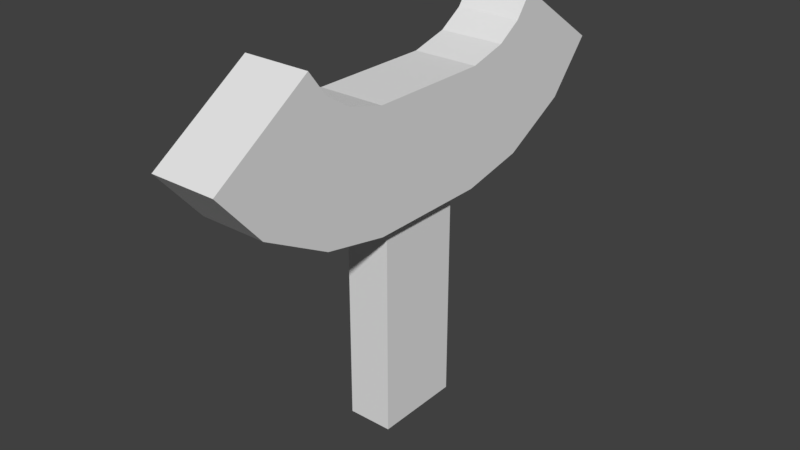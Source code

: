 # Source: lowPolySwordHandle.blend  (saved by Blender 2.79.0; exported with 4.5.12 LTS)
import bpy
from mathutils import Matrix  # noqa: F401  (used for matrix-valued properties, if any)

bpy.ops.wm.read_factory_settings(use_empty=True)
scene = bpy.context.scene
scene.name = 'Scene'

# ---- collections
col_collection_1 = bpy.data.collections.new('Collection 1'); scene.collection.children.link(col_collection_1)

# ---- materials (node trees are filled in below, after node groups)
mat_material = bpy.data.materials.new('Material')
mat_material.alpha_threshold = 0.0
mat_material.use_transparent_shadow = False
mat_material.roughness = 0.5
mat_material.line_color = (0.0, 0.0, 0.0, 1.0)

# ---- material node trees

# ---- world
world_world = bpy.data.worlds.new('World'); scene.world = world_world
world_world.color = (0.05088, 0.05088, 0.05088)
world_world.use_sun_shadow = False
world_world.sun_shadow_jitter_overblur = 0.0
world_world.cycles.sampling_method = 'MANUAL'

# ---- meshes
me_cube = bpy.data.meshes.new('Cube')
me_cube.from_pydata([(0.2027, 0.2134, -0.2027), (0.2027, 0.0, -0.2027), (-0.2027, 0.0, -0.2027), (-0.2027, 0.2134, -0.2027), (0.2027, 0.2134, 0.2027), (0.2027, 0.0, 0.2027), (-0.2027, 0.0, 0.2027), (-0.2027, 0.2134, 0.2027), (0.2027, 0.4414, -0.156), (-0.2027, 0.4414, -0.156), (0.2027, 0.3451, 0.2377), (-0.2027, 0.3451, 0.2377), (0.2027, 0.6765, -0.02843), (-0.2027, 0.6765, -0.02843), (0.2027, 0.4301, 0.2934), (-0.2027, 0.4301, 0.2934), (0.2027, 0.8271, 0.1477), (-0.2027, 0.8271, 0.1477), (0.2027, 0.4917, 0.3752), (-0.2027, 0.4917, 0.3752), (0.1388, 0.1535, -0.2027), (0.1388, 0.0, -0.2027), (-0.1388, 0.0, -0.2027), (-0.1388, 0.1535, -0.2027), (0.1388, 0.1535, -0.9426), (0.1388, 0.0, -0.9426), (-0.1388, 0.0, -0.9426), (-0.1388, 0.1535, -0.9426), (0.08377, 0.1741, 0.2027), (0.08377, 0.0, 0.2027), (-0.08377, 0.0, 0.2027), (-0.08377, 0.1741, 0.2027), (0.2027, -0.2134, -0.2027), (-0.2027, -0.2134, -0.2027), (0.2027, -0.2134, 0.2027), (-0.2027, -0.2134, 0.2027), (0.2027, -0.4414, -0.156), (-0.2027, -0.4414, -0.156), (0.2027, -0.3451, 0.2377), (-0.2027, -0.3451, 0.2377), (0.2027, -0.6765, -0.02843), (-0.2027, -0.6765, -0.02843), (0.2027, -0.4301, 0.2934), (-0.2027, -0.4301, 0.2934), (0.2027, -0.8271, 0.1477), (-0.2027, -0.8271, 0.1477), (0.2027, -0.4917, 0.3752), (-0.2027, -0.4917, 0.3752), (0.1388, -0.1535, -0.2027), (-0.1388, -0.1535, -0.2027), (0.1388, -0.1535, -0.9426), (-0.1388, -0.1535, -0.9426), (0.08377, -0.1741, 0.2027), (-0.08377, -0.1741, 0.2027)], [], [(1, 2, 22, 21), (0, 4, 5, 1), (2, 6, 7, 3), (0, 3, 9, 8), (9, 11, 15, 13), (4, 0, 8, 10), (7, 4, 10, 11), (3, 7, 11, 9), (15, 14, 18, 19), (8, 9, 13, 12), (11, 10, 14, 15), (10, 8, 12, 14), (18, 16, 17, 19), (14, 12, 16, 18), (13, 15, 19, 17), (12, 13, 17, 16), (20, 21, 25, 24), (3, 0, 20, 23), (0, 1, 21, 20), (2, 3, 23, 22), (24, 25, 26, 27), (22, 23, 27, 26), (23, 20, 24, 27), (21, 22, 26, 25), (5, 4, 28, 29), (7, 6, 30, 31), (4, 7, 31, 28), (32, 1, 5, 34), (2, 33, 35, 6), (32, 36, 37, 33), (37, 41, 43, 39), (34, 38, 36, 32), (35, 39, 38, 34), (33, 37, 39, 35), (43, 47, 46, 42), (36, 40, 41, 37), (39, 43, 42, 38), (38, 42, 40, 36), (46, 47, 45, 44), (42, 46, 44, 40), (41, 45, 47, 43), (40, 44, 45, 41), (48, 50, 25, 21), (33, 49, 48, 32), (32, 48, 21, 1), (2, 22, 49, 33), (50, 51, 26, 25), (22, 26, 51, 49), (49, 51, 50, 48), (5, 29, 52, 34), (35, 53, 30, 6), (34, 52, 53, 35), (52, 29, 30, 53), (28, 31, 30, 29)])
me_cube.materials.append(mat_material)
me_cube.use_remesh_preserve_volume = False
me_cube.use_remesh_preserve_attributes = False
me_cube.use_mirror_vertex_groups = False
me_cube.update()

# ---- objects
ob_cube = bpy.data.objects.new('Cube', me_cube)

# ---- transforms, parenting, visibility, modifiers, constraints
ob_cube.location = (0.0, 0.0, 0.0)
ob_cube.scale = (0.5589, 1.0, 1.0)
ob_cube.lock_rotations_4d = False
ob_cube.empty_display_type = 'ARROWS'
ob_cube.lineart.crease_threshold = 0.0

# ---- collection membership
col_collection_1.objects.link(ob_cube)

# ---- scene / render settings (as saved in the file)
scene.frame_start = 1; scene.frame_end = 250; scene.frame_set(1)
scene.render.engine = 'BLENDER_EEVEE_NEXT'
scene.render.resolution_percentage = 50
scene.render.dither_intensity = 0.0
scene.cycles.use_denoising = False
scene.cycles.samples = 128
scene.cycles.sampling_pattern = 'TABULATED_SOBOL'
scene.cycles.use_adaptive_sampling = False
scene.cycles.use_light_tree = False
scene.cycles.blur_glossy = 0.0
scene.cycles.sample_clamp_indirect = 0.0
scene.view_settings.view_transform = 'Standard'
bpy.context.view_layer.update()

# ---- added for rendering (the .blend has no active camera and no usable light): camera, sun
cam_auto = bpy.data.cameras.new('AutoCamera')
cam_auto.lens = 50.0
cam_auto.sensor_width = 36.0
cam_auto.clip_end = 1000.0
ob_auto_camera = bpy.data.objects.new('AutoCamera', cam_auto)
scene.collection.objects.link(ob_auto_camera)
ob_auto_camera.location = (1.96806, -2.36167, 1.29076)
ob_auto_camera.rotation_euler = (1.09748, -7.21219e-08, 0.694738)
scene.camera = ob_auto_camera
light_auto_sun = bpy.data.lights.new('AutoSun', 'SUN')
light_auto_sun.energy = 3.0
light_auto_sun.angle = 0.0523599
ob_auto_sun = bpy.data.objects.new('AutoSun', light_auto_sun)
scene.collection.objects.link(ob_auto_sun)
ob_auto_sun.rotation_euler = (0.872665, 0.174533, 0.523599)
bpy.context.view_layer.update()
